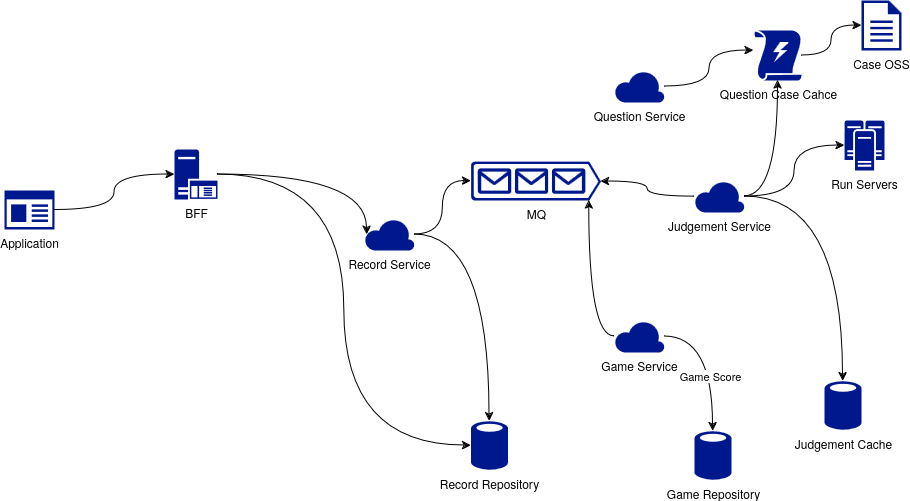

The diagram above was exported from draw.io. Its source (the exported page's mxGraphModel, read from the mxfile embedded in the PNG):
<mxGraphModel dx="1502" dy="546" grid="1" gridSize="10" guides="1" tooltips="1" connect="1" arrows="1" fold="1" page="1" pageScale="1" pageWidth="850" pageHeight="1100" math="0" shadow="0">
  <root>
    <mxCell id="0" />
    <mxCell id="1" parent="0" />
    <mxCell id="hPZAuObZ41Z15zBgy_SH-5" value="Application" style="sketch=0;aspect=fixed;pointerEvents=1;shadow=0;dashed=0;html=1;strokeColor=none;labelPosition=center;verticalLabelPosition=bottom;verticalAlign=top;align=center;fillColor=#00188D;shape=mxgraph.mscae.enterprise.app_generic" parent="1" vertex="1">
      <mxGeometry x="90" y="430" width="50" height="39" as="geometry" />
    </mxCell>
    <mxCell id="hPZAuObZ41Z15zBgy_SH-7" value="BFF" style="sketch=0;aspect=fixed;pointerEvents=1;shadow=0;dashed=0;html=1;strokeColor=none;labelPosition=center;verticalLabelPosition=bottom;verticalAlign=top;align=center;fillColor=#00188D;shape=mxgraph.mscae.enterprise.application_server" parent="1" vertex="1">
      <mxGeometry x="260" y="389" width="43" height="50" as="geometry" />
    </mxCell>
    <mxCell id="hPZAuObZ41Z15zBgy_SH-9" value="Record Service" style="sketch=0;aspect=fixed;pointerEvents=1;shadow=0;dashed=0;html=1;strokeColor=none;labelPosition=center;verticalLabelPosition=bottom;verticalAlign=top;align=center;fillColor=#00188D;shape=mxgraph.azure.cloud" parent="1" vertex="1">
      <mxGeometry x="450" y="458" width="50" height="32" as="geometry" />
    </mxCell>
    <mxCell id="VZ6JtrIhUhEAgBTIwW6t-19" style="edgeStyle=orthogonalEdgeStyle;rounded=0;orthogonalLoop=1;jettySize=auto;html=1;curved=1;entryX=0.5;entryY=1;entryDx=0;entryDy=0;entryPerimeter=0;" parent="1" source="hPZAuObZ41Z15zBgy_SH-15" target="VZ6JtrIhUhEAgBTIwW6t-11" edge="1">
      <mxGeometry relative="1" as="geometry" />
    </mxCell>
    <mxCell id="hPZAuObZ41Z15zBgy_SH-15" value="Judgement Service" style="sketch=0;aspect=fixed;pointerEvents=1;shadow=0;dashed=0;html=1;strokeColor=none;labelPosition=center;verticalLabelPosition=bottom;verticalAlign=top;align=center;fillColor=#00188D;shape=mxgraph.azure.cloud" parent="1" vertex="1">
      <mxGeometry x="780" y="420" width="50" height="32" as="geometry" />
    </mxCell>
    <mxCell id="hPZAuObZ41Z15zBgy_SH-16" value="Run Servers" style="sketch=0;aspect=fixed;pointerEvents=1;shadow=0;dashed=0;html=1;strokeColor=none;labelPosition=center;verticalLabelPosition=bottom;verticalAlign=top;align=center;fillColor=#00188D;shape=mxgraph.mscae.enterprise.cluster_server" parent="1" vertex="1">
      <mxGeometry x="930" y="360" width="40" height="50" as="geometry" />
    </mxCell>
    <mxCell id="hPZAuObZ41Z15zBgy_SH-26" style="edgeStyle=orthogonalEdgeStyle;rounded=0;orthogonalLoop=1;jettySize=auto;html=1;entryX=0;entryY=0.5;entryDx=0;entryDy=0;entryPerimeter=0;curved=1;exitX=1;exitY=0.5;exitDx=0;exitDy=0;exitPerimeter=0;" parent="1" source="hPZAuObZ41Z15zBgy_SH-5" target="hPZAuObZ41Z15zBgy_SH-7" edge="1">
      <mxGeometry relative="1" as="geometry">
        <mxPoint x="197" y="345" as="sourcePoint" />
      </mxGeometry>
    </mxCell>
    <mxCell id="hPZAuObZ41Z15zBgy_SH-29" style="edgeStyle=orthogonalEdgeStyle;rounded=0;orthogonalLoop=1;jettySize=auto;html=1;entryX=0;entryY=0.5;entryDx=0;entryDy=0;entryPerimeter=0;curved=1;" parent="1" source="hPZAuObZ41Z15zBgy_SH-15" target="hPZAuObZ41Z15zBgy_SH-16" edge="1">
      <mxGeometry relative="1" as="geometry" />
    </mxCell>
    <mxCell id="hPZAuObZ41Z15zBgy_SH-30" value="MQ" style="sketch=0;aspect=fixed;pointerEvents=1;shadow=0;dashed=0;html=1;strokeColor=none;labelPosition=center;verticalLabelPosition=bottom;verticalAlign=top;align=center;fillColor=#00188D;shape=mxgraph.azure.queue_generic" parent="1" vertex="1">
      <mxGeometry x="556.5" y="401" width="130" height="39" as="geometry" />
    </mxCell>
    <mxCell id="hPZAuObZ41Z15zBgy_SH-33" style="edgeStyle=orthogonalEdgeStyle;rounded=0;orthogonalLoop=1;jettySize=auto;html=1;entryX=0;entryY=0.5;entryDx=0;entryDy=0;entryPerimeter=0;curved=1;" parent="1" source="hPZAuObZ41Z15zBgy_SH-9" target="hPZAuObZ41Z15zBgy_SH-30" edge="1">
      <mxGeometry relative="1" as="geometry" />
    </mxCell>
    <mxCell id="hPZAuObZ41Z15zBgy_SH-35" style="edgeStyle=orthogonalEdgeStyle;rounded=0;orthogonalLoop=1;jettySize=auto;html=1;entryX=0.5;entryY=0.01;entryDx=0;entryDy=0;entryPerimeter=0;curved=1;" parent="1" source="hPZAuObZ41Z15zBgy_SH-9" target="hPZAuObZ41Z15zBgy_SH-20" edge="1">
      <mxGeometry relative="1" as="geometry" />
    </mxCell>
    <mxCell id="hPZAuObZ41Z15zBgy_SH-20" value="Record Repository" style="sketch=0;aspect=fixed;pointerEvents=1;shadow=0;dashed=0;html=1;strokeColor=none;labelPosition=center;verticalLabelPosition=bottom;verticalAlign=top;align=center;fillColor=#00188D;shape=mxgraph.mscae.enterprise.database_generic" parent="1" vertex="1">
      <mxGeometry x="556.5" y="660" width="37" height="50" as="geometry" />
    </mxCell>
    <mxCell id="Fwq9YYvaPhJEHygvi5cf-16" style="edgeStyle=orthogonalEdgeStyle;rounded=0;orthogonalLoop=1;jettySize=auto;html=1;entryX=0.05;entryY=0.5;entryDx=0;entryDy=0;entryPerimeter=0;curved=1;" parent="1" source="hPZAuObZ41Z15zBgy_SH-7" target="hPZAuObZ41Z15zBgy_SH-9" edge="1">
      <mxGeometry relative="1" as="geometry" />
    </mxCell>
    <mxCell id="Fwq9YYvaPhJEHygvi5cf-17" style="edgeStyle=orthogonalEdgeStyle;rounded=0;orthogonalLoop=1;jettySize=auto;html=1;entryX=0;entryY=0.5;entryDx=0;entryDy=0;entryPerimeter=0;curved=1;" parent="1" source="hPZAuObZ41Z15zBgy_SH-7" target="hPZAuObZ41Z15zBgy_SH-20" edge="1">
      <mxGeometry relative="1" as="geometry" />
    </mxCell>
    <mxCell id="uzzsQwFyboMaOwOaVwkq-4" style="edgeStyle=orthogonalEdgeStyle;rounded=0;orthogonalLoop=1;jettySize=auto;html=1;entryX=1;entryY=0.51;entryDx=0;entryDy=0;entryPerimeter=0;curved=1;" parent="1" source="hPZAuObZ41Z15zBgy_SH-15" target="hPZAuObZ41Z15zBgy_SH-30" edge="1">
      <mxGeometry relative="1" as="geometry" />
    </mxCell>
    <mxCell id="VZ6JtrIhUhEAgBTIwW6t-1" value="Judgement Cache" style="sketch=0;aspect=fixed;pointerEvents=1;shadow=0;dashed=0;html=1;strokeColor=none;labelPosition=center;verticalLabelPosition=bottom;verticalAlign=top;align=center;fillColor=#00188D;shape=mxgraph.mscae.enterprise.database_generic" parent="1" vertex="1">
      <mxGeometry x="910" y="620" width="37" height="50" as="geometry" />
    </mxCell>
    <mxCell id="VZ6JtrIhUhEAgBTIwW6t-2" style="edgeStyle=orthogonalEdgeStyle;rounded=0;orthogonalLoop=1;jettySize=auto;html=1;entryX=0.5;entryY=0.01;entryDx=0;entryDy=0;entryPerimeter=0;curved=1;" parent="1" source="hPZAuObZ41Z15zBgy_SH-15" target="VZ6JtrIhUhEAgBTIwW6t-1" edge="1">
      <mxGeometry relative="1" as="geometry" />
    </mxCell>
    <mxCell id="VZ6JtrIhUhEAgBTIwW6t-3" value="Game Service" style="sketch=0;aspect=fixed;pointerEvents=1;shadow=0;dashed=0;html=1;strokeColor=none;labelPosition=center;verticalLabelPosition=bottom;verticalAlign=top;align=center;fillColor=#00188D;shape=mxgraph.azure.cloud" parent="1" vertex="1">
      <mxGeometry x="700" y="560" width="50" height="32" as="geometry" />
    </mxCell>
    <mxCell id="VZ6JtrIhUhEAgBTIwW6t-4" style="edgeStyle=orthogonalEdgeStyle;rounded=0;orthogonalLoop=1;jettySize=auto;html=1;entryX=0.91;entryY=1;entryDx=0;entryDy=0;entryPerimeter=0;curved=1;" parent="1" source="VZ6JtrIhUhEAgBTIwW6t-3" target="hPZAuObZ41Z15zBgy_SH-30" edge="1">
      <mxGeometry relative="1" as="geometry" />
    </mxCell>
    <mxCell id="VZ6JtrIhUhEAgBTIwW6t-5" value="Game Repository" style="sketch=0;aspect=fixed;pointerEvents=1;shadow=0;dashed=0;html=1;strokeColor=none;labelPosition=center;verticalLabelPosition=bottom;verticalAlign=top;align=center;fillColor=#00188D;shape=mxgraph.mscae.enterprise.database_generic" parent="1" vertex="1">
      <mxGeometry x="780" y="670" width="37" height="50" as="geometry" />
    </mxCell>
    <mxCell id="VZ6JtrIhUhEAgBTIwW6t-7" style="edgeStyle=orthogonalEdgeStyle;rounded=0;orthogonalLoop=1;jettySize=auto;html=1;entryX=0.5;entryY=0.01;entryDx=0;entryDy=0;entryPerimeter=0;curved=1;" parent="1" source="VZ6JtrIhUhEAgBTIwW6t-3" target="VZ6JtrIhUhEAgBTIwW6t-5" edge="1">
      <mxGeometry relative="1" as="geometry" />
    </mxCell>
    <mxCell id="VZ6JtrIhUhEAgBTIwW6t-8" value="Game Score " style="edgeLabel;html=1;align=center;verticalAlign=middle;resizable=0;points=[];" parent="VZ6JtrIhUhEAgBTIwW6t-7" vertex="1" connectable="0">
      <mxGeometry x="0.2238" y="-3" relative="1" as="geometry">
        <mxPoint as="offset" />
      </mxGeometry>
    </mxCell>
    <mxCell id="VZ6JtrIhUhEAgBTIwW6t-10" value="&lt;div&gt;Case OSS&lt;/div&gt;" style="sketch=0;aspect=fixed;pointerEvents=1;shadow=0;dashed=0;html=1;strokeColor=none;labelPosition=center;verticalLabelPosition=bottom;verticalAlign=top;align=center;fillColor=#00188D;shape=mxgraph.mscae.enterprise.document" parent="1" vertex="1">
      <mxGeometry x="947" y="240" width="40" height="50" as="geometry" />
    </mxCell>
    <mxCell id="VZ6JtrIhUhEAgBTIwW6t-11" value="Question Case Cahce" style="sketch=0;aspect=fixed;pointerEvents=1;shadow=0;dashed=0;html=1;strokeColor=none;labelPosition=center;verticalLabelPosition=bottom;verticalAlign=top;align=center;shape=mxgraph.mscae.enterprise.triggers;fillColor=#00188D;" parent="1" vertex="1">
      <mxGeometry x="840" y="270" width="47" height="50" as="geometry" />
    </mxCell>
    <mxCell id="VZ6JtrIhUhEAgBTIwW6t-15" style="edgeStyle=orthogonalEdgeStyle;rounded=0;orthogonalLoop=1;jettySize=auto;html=1;entryX=0;entryY=0.5;entryDx=0;entryDy=0;entryPerimeter=0;curved=1;" parent="1" source="VZ6JtrIhUhEAgBTIwW6t-11" target="VZ6JtrIhUhEAgBTIwW6t-10" edge="1">
      <mxGeometry relative="1" as="geometry" />
    </mxCell>
    <mxCell id="VZ6JtrIhUhEAgBTIwW6t-16" value="Question Service" style="sketch=0;aspect=fixed;pointerEvents=1;shadow=0;dashed=0;html=1;strokeColor=none;labelPosition=center;verticalLabelPosition=bottom;verticalAlign=top;align=center;fillColor=#00188D;shape=mxgraph.azure.cloud" parent="1" vertex="1">
      <mxGeometry x="700" y="310" width="50" height="32" as="geometry" />
    </mxCell>
    <mxCell id="VZ6JtrIhUhEAgBTIwW6t-20" style="edgeStyle=orthogonalEdgeStyle;rounded=0;orthogonalLoop=1;jettySize=auto;html=1;entryX=-0.021;entryY=0.4;entryDx=0;entryDy=0;entryPerimeter=0;curved=1;" parent="1" source="VZ6JtrIhUhEAgBTIwW6t-16" target="VZ6JtrIhUhEAgBTIwW6t-11" edge="1">
      <mxGeometry relative="1" as="geometry" />
    </mxCell>
  </root>
</mxGraphModel>